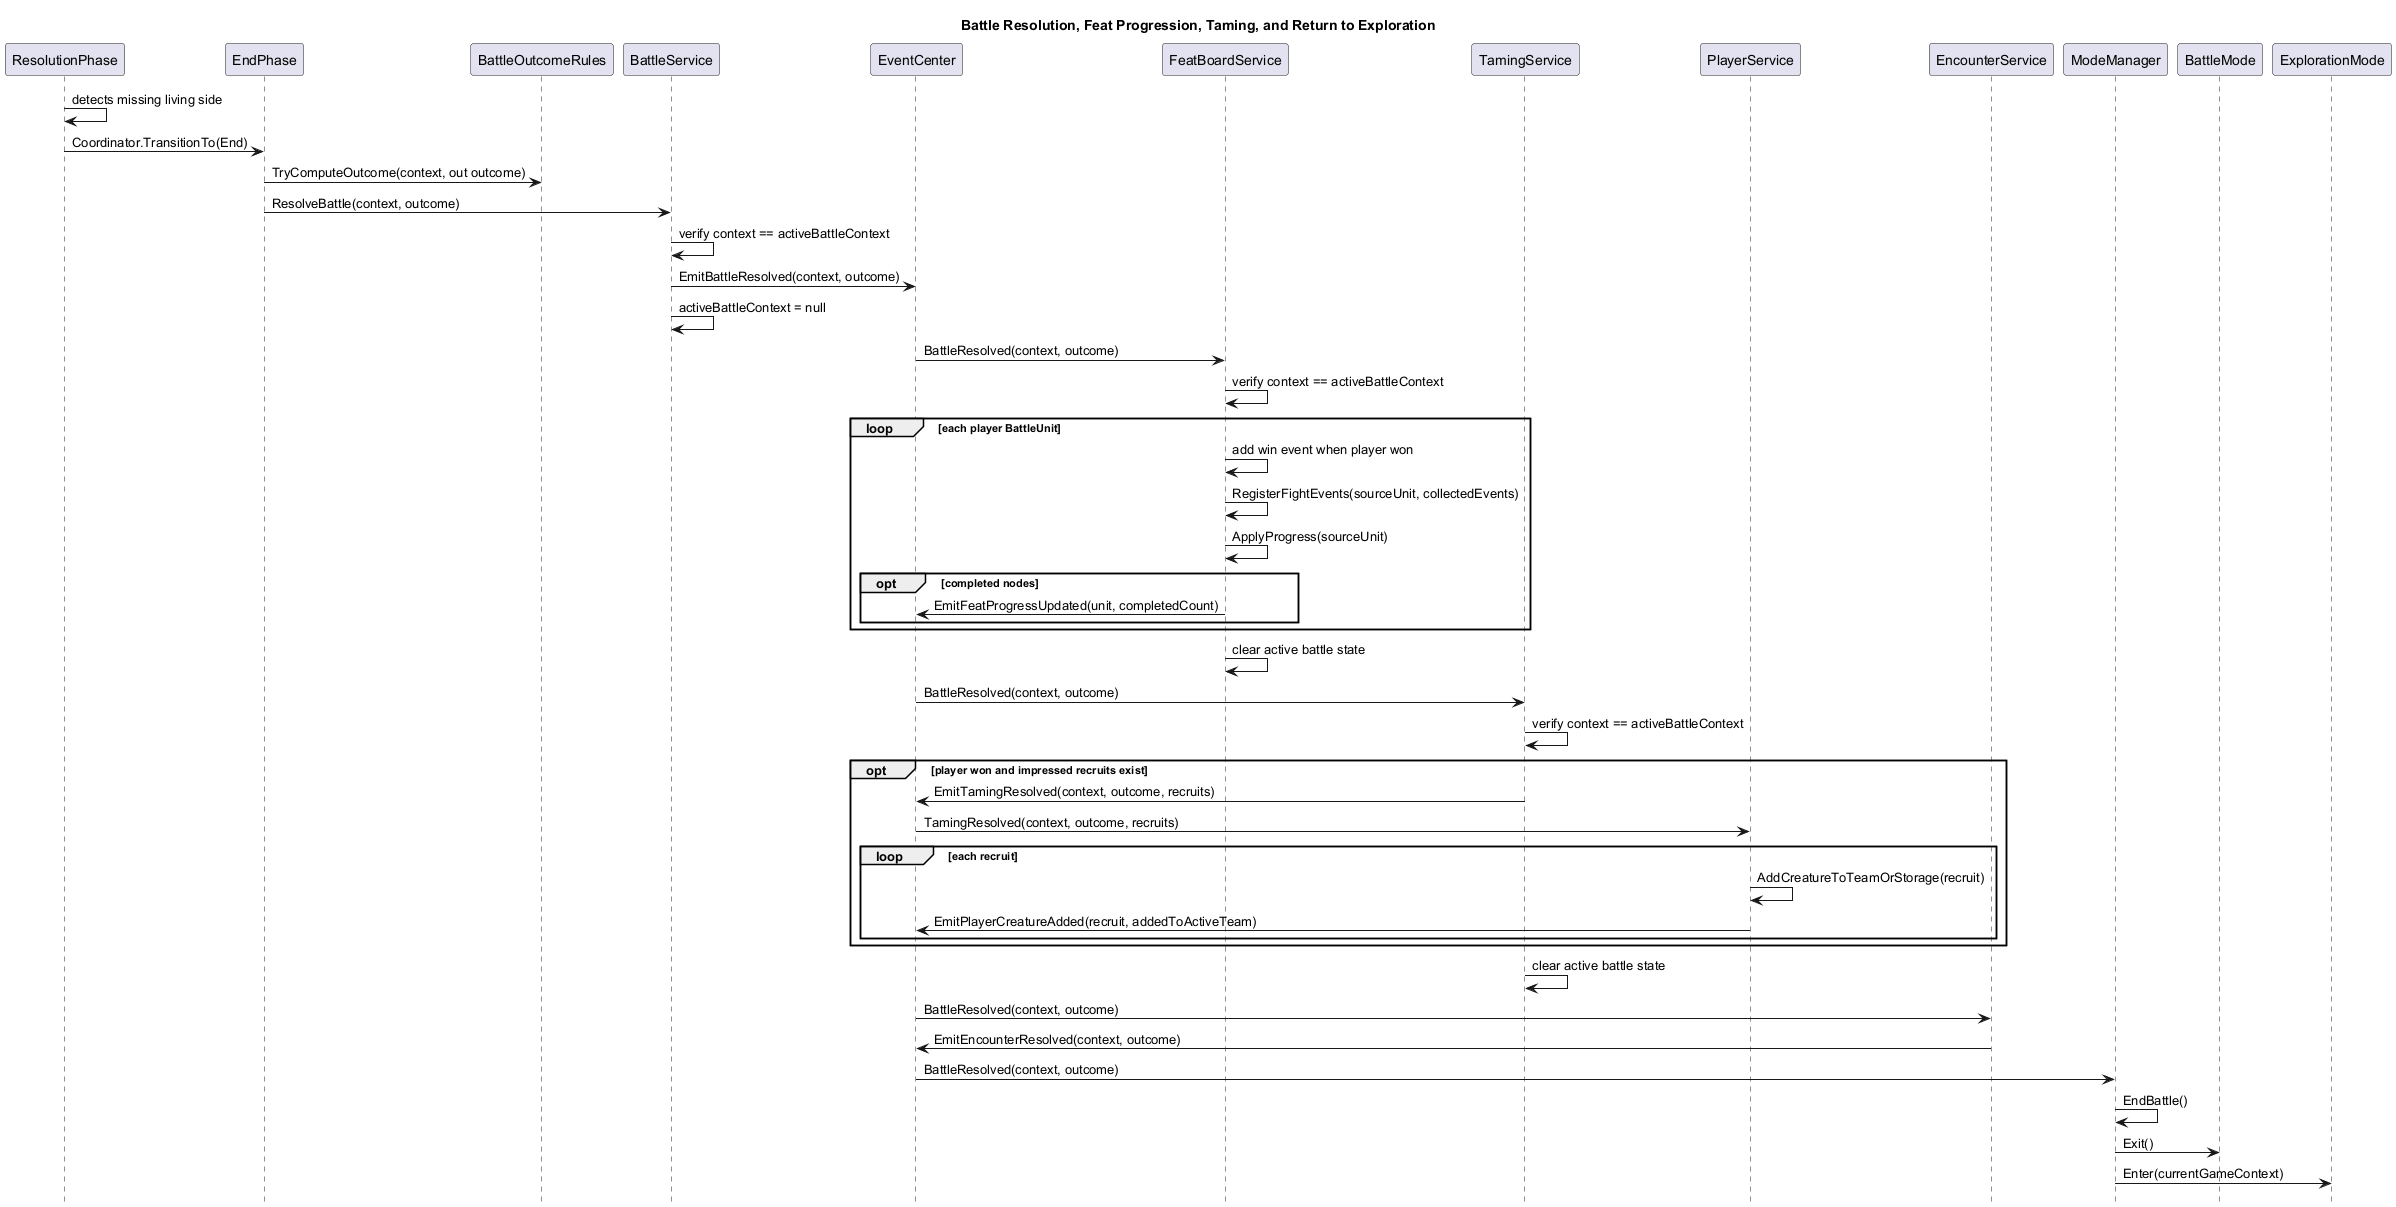

The diagram above was rendered by PlantUML. Its source (embedded in the PNG):
@startuml Battle End Progression Sequence

skinparam shadowing false
hide footbox

title Battle Resolution, Feat Progression, Taming, and Return to Exploration

participant ResolutionPhase
participant EndPhase
participant BattleOutcomeRules
participant BattleService
participant EventCenter
participant FeatBoardService
participant TamingService
participant PlayerService
participant EncounterService
participant ModeManager
participant BattleMode
participant ExplorationMode

ResolutionPhase -> ResolutionPhase : detects missing living side
ResolutionPhase -> EndPhase : Coordinator.TransitionTo(End)
EndPhase -> BattleOutcomeRules : TryComputeOutcome(context, out outcome)
EndPhase -> BattleService : ResolveBattle(context, outcome)
BattleService -> BattleService : verify context == activeBattleContext
BattleService -> EventCenter : EmitBattleResolved(context, outcome)
BattleService -> BattleService : activeBattleContext = null

EventCenter -> FeatBoardService : BattleResolved(context, outcome)
FeatBoardService -> FeatBoardService : verify context == activeBattleContext
loop each player BattleUnit
  FeatBoardService -> FeatBoardService : add win event when player won
  FeatBoardService -> FeatBoardService : RegisterFightEvents(sourceUnit, collectedEvents)
  FeatBoardService -> FeatBoardService : ApplyProgress(sourceUnit)
  opt completed nodes
    FeatBoardService -> EventCenter : EmitFeatProgressUpdated(unit, completedCount)
  end
end
FeatBoardService -> FeatBoardService : clear active battle state

EventCenter -> TamingService : BattleResolved(context, outcome)
TamingService -> TamingService : verify context == activeBattleContext
opt player won and impressed recruits exist
  TamingService -> EventCenter : EmitTamingResolved(context, outcome, recruits)
  EventCenter -> PlayerService : TamingResolved(context, outcome, recruits)
  loop each recruit
    PlayerService -> PlayerService : AddCreatureToTeamOrStorage(recruit)
    PlayerService -> EventCenter : EmitPlayerCreatureAdded(recruit, addedToActiveTeam)
  end
end
TamingService -> TamingService : clear active battle state

EventCenter -> EncounterService : BattleResolved(context, outcome)
EncounterService -> EventCenter : EmitEncounterResolved(context, outcome)

EventCenter -> ModeManager : BattleResolved(context, outcome)
ModeManager -> ModeManager : EndBattle()
ModeManager -> BattleMode : Exit()
ModeManager -> ExplorationMode : Enter(currentGameContext)

@enduml